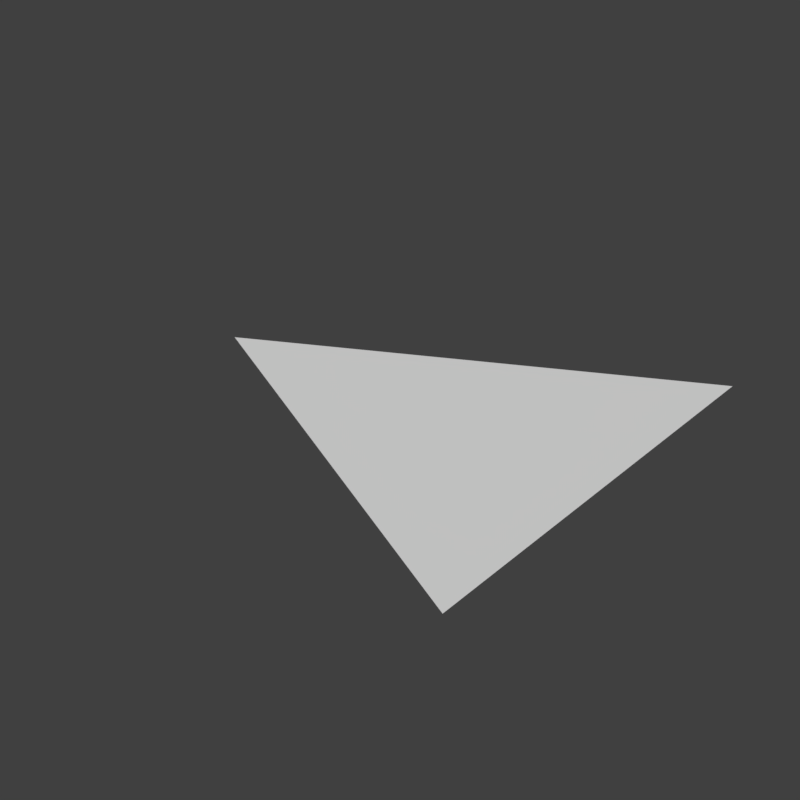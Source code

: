 # Source: arrow.blend  (saved by Blender 2.79.0; exported with 4.5.12 LTS)
import bpy
from mathutils import Matrix  # noqa: F401  (used for matrix-valued properties, if any)

bpy.ops.wm.read_factory_settings(use_empty=True)
scene = bpy.context.scene
scene.name = 'Scene'

# ---- collections
col_collection_1 = bpy.data.collections.new('Collection 1'); scene.collection.children.link(col_collection_1)

# ---- world
world_world = bpy.data.worlds.new('World'); scene.world = world_world
world_world.color = (0.05088, 0.05088, 0.05088)
world_world.use_sun_shadow = False
world_world.sun_shadow_jitter_overblur = 0.0
world_world.cycles.sampling_method = 'MANUAL'

# ---- meshes
me_cube_001 = bpy.data.meshes.new('Cube.001')
me_cube_001.from_pydata([(-0.1508, 0.0, 0.001553), (0.1508, -0.1508, 0.001553), (0.1508, 0.1508, 0.001553)], [], [(2, 0, 1)])
_uv = me_cube_001.uv_layers.new(name='UVMap')
_uv.uv.foreach_set('vector', [0.0, 0.0, 1.0, 0.0, 1.0, 1.0])
me_cube_001.use_remesh_preserve_volume = False
me_cube_001.use_remesh_preserve_attributes = False
me_cube_001.use_mirror_vertex_groups = False
me_cube_001.update()

# ---- objects
ob_arrow = bpy.data.objects.new('Arrow', me_cube_001)

# ---- transforms, parenting, visibility, modifiers, constraints
ob_arrow.location = (0.0, 0.0, 0.0)
ob_arrow.lineart.crease_threshold = 0.0

# ---- collection membership
col_collection_1.objects.link(ob_arrow)

# ---- scene / render settings (as saved in the file)
scene.frame_start = 1; scene.frame_end = 250; scene.frame_set(1)
scene.render.engine = 'BLENDER_EEVEE_NEXT'
scene.render.resolution_x = 128
scene.render.resolution_y = 128
scene.render.dither_intensity = 0.0
scene.cycles.use_denoising = False
scene.cycles.samples = 128
scene.cycles.sampling_pattern = 'TABULATED_SOBOL'
scene.cycles.use_adaptive_sampling = False
scene.cycles.use_light_tree = False
scene.cycles.blur_glossy = 0.0
scene.cycles.sample_clamp_indirect = 0.0
scene.view_settings.view_transform = 'Standard'
bpy.context.view_layer.update()

# ---- added for rendering (the .blend has no active camera and no usable light): camera, sun
cam_auto = bpy.data.cameras.new('AutoCamera')
cam_auto.lens = 50.0
cam_auto.sensor_width = 36.0
cam_auto.clip_end = 1000.0
ob_auto_camera = bpy.data.objects.new('AutoCamera', cam_auto)
scene.collection.objects.link(ob_auto_camera)
ob_auto_camera.location = (0.394602, -0.473522, 0.317235)
ob_auto_camera.rotation_euler = (1.09748, -7.21219e-08, 0.694738)
scene.camera = ob_auto_camera
light_auto_sun = bpy.data.lights.new('AutoSun', 'SUN')
light_auto_sun.energy = 3.0
light_auto_sun.angle = 0.0523599
ob_auto_sun = bpy.data.objects.new('AutoSun', light_auto_sun)
scene.collection.objects.link(ob_auto_sun)
ob_auto_sun.rotation_euler = (0.872665, 0.174533, 0.523599)
bpy.context.view_layer.update()

